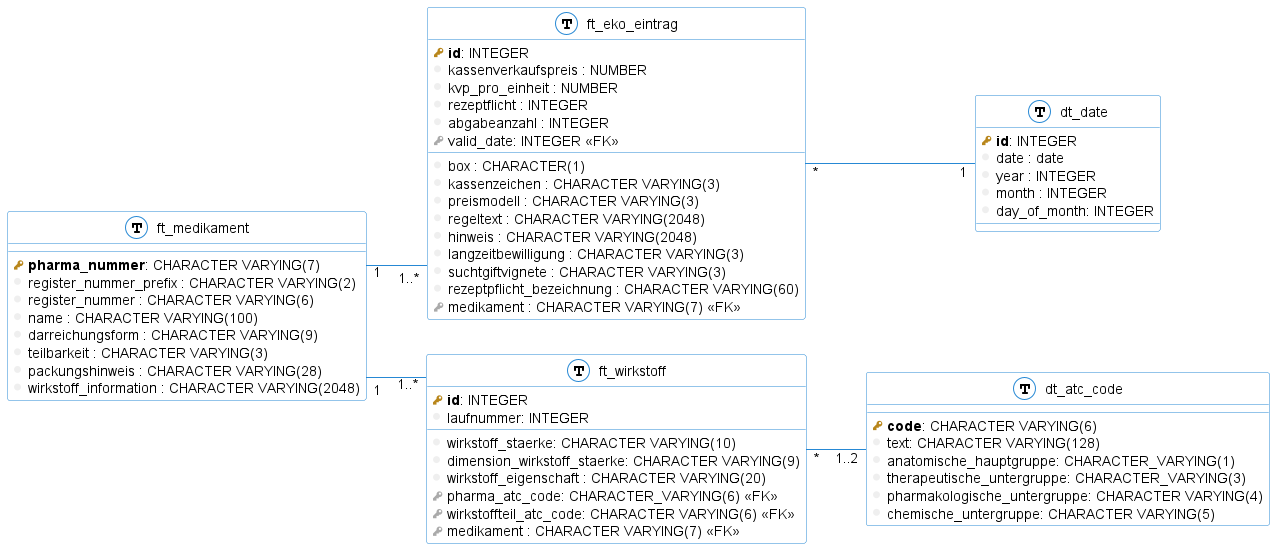

The diagram above was rendered by PlantUML. Its source (embedded in the PNG):
@startuml
left to right direction
skinparam roundcorner 5
skinparam linetype ortho
skinparam shadowing false
skinparam handwritten false
skinparam class {
    BackgroundColor white
    ArrowColor #2688d4
    BorderColor #2688d4
}


!define primary_key(x) <b><color:#b8861b><&key></color> x</b>
!define foreign_key(x) <color:#aaaaaa><&key></color> x
!define column(x) <color:#efefef><&media-record></color> x
!define table(x) entity x << (T, white) >>


table( ft_medikament ) {
  primary_key( pharma_nummer ): CHARACTER VARYING(7)
  column( register_nummer_prefix ) : CHARACTER VARYING(2)
  column( register_nummer ) : CHARACTER VARYING(6)
  column( name ) : CHARACTER VARYING(100)
  column( darreichungsform ) : CHARACTER VARYING(9)
  column( teilbarkeit ) : CHARACTER VARYING(3)
  column( packungshinweis ) : CHARACTER VARYING(28)
  column( wirkstoff_information ) : CHARACTER VARYING(2048)
}

table( ft_eko_eintrag ) {
	primary_key( id ): INTEGER
	column( box ) : CHARACTER(1)
  column( kassenzeichen ) : CHARACTER VARYING(3)
  column( kassenverkaufspreis ) : NUMBER
  column( kvp_pro_einheit ) : NUMBER
  column( preismodell ) : CHARACTER VARYING(3)
  column( regeltext ) : CHARACTER VARYING(2048)
  column( hinweis ) : CHARACTER VARYING(2048)
  column( langzeitbewilligung ) : CHARACTER VARYING(3)
  column( suchtgiftvignete ) : CHARACTER VARYING(3)
  column( rezeptflicht ) : INTEGER
  column( rezeptpflicht_bezeichnung) : CHARACTER VARYING(60)
  column( abgabeanzahl ) : INTEGER
  foreign_key( medikament ) : CHARACTER VARYING(7) <<FK>>
  foreign_key( valid_date ): INTEGER <<FK>>
}

table( dt_atc_code ){
 primary_key(code): CHARACTER VARYING(6)
 column(text): CHARACTER VARYING(128)
 column(anatomische_hauptgruppe): CHARACTER_VARYING(1)
 column(therapeutische_untergruppe): CHARACTER_VARYING(3)
 column(pharmakologische_untergruppe): CHARACTER VARYING(4)
 column(chemische_untergruppe): CHARACTER VARYING(5)
}

table( ft_wirkstoff ){
	primary_key( id ): INTEGER
	column( laufnummer ): INTEGER
	column( wirkstoff_staerke ): CHARACTER VARYING(10)
	column( dimension_wirkstoff_staerke ): CHARACTER VARYING(9)
	column( wirkstoff_eigenschaft ) : CHARACTER VARYING(20)
	foreign_key( pharma_atc_code ): CHARACTER_VARYING(6) <<FK>>
	foreign_key( wirkstoffteil_atc_code): CHARACTER VARYING(6) <<FK>>
	foreign_key( medikament ) : CHARACTER VARYING(7) <<FK>>
}

table(dt_date){
	primary_key( id ): INTEGER
	column( date ) : date
	column( year ) : INTEGER
	column( month ) : INTEGER
	column( day_of_month): INTEGER
}

ft_medikament "1" -- "1..*" ft_wirkstoff
ft_wirkstoff "*" -- "1..2" dt_atc_code
ft_medikament "1" -- "1..*" ft_eko_eintrag
ft_eko_eintrag "*" -- "1" dt_date

@enduml